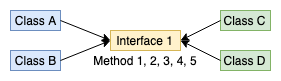

The diagram above was exported from draw.io. Its source (the exported page's mxGraphModel, read from the mxfile embedded in the PNG):
<mxGraphModel dx="672" dy="360" grid="1" gridSize="10" guides="1" tooltips="1" connect="1" arrows="1" fold="1" page="1" pageScale="1" pageWidth="850" pageHeight="1100" math="0" shadow="0">
  <root>
    <mxCell id="0" />
    <mxCell id="1" parent="0" />
    <mxCell id="6BQNTSZrTpPXiLLNR91Z-12" value="" style="rounded=0;whiteSpace=wrap;html=1;strokeColor=none;" vertex="1" parent="1">
      <mxGeometry x="90" y="140" width="280" height="80" as="geometry" />
    </mxCell>
    <mxCell id="6BQNTSZrTpPXiLLNR91Z-1" value="Class B" style="rounded=0;whiteSpace=wrap;html=1;fillColor=#dae8fc;strokeColor=#6c8ebf;" vertex="1" parent="1">
      <mxGeometry x="100" y="190" width="50" height="20" as="geometry" />
    </mxCell>
    <mxCell id="6BQNTSZrTpPXiLLNR91Z-2" value="Interface 1" style="rounded=0;whiteSpace=wrap;html=1;fillColor=#fff2cc;strokeColor=#d6b656;" vertex="1" parent="1">
      <mxGeometry x="200" y="170" width="70" height="20" as="geometry" />
    </mxCell>
    <mxCell id="6BQNTSZrTpPXiLLNR91Z-4" value="Class A" style="rounded=0;whiteSpace=wrap;html=1;fillColor=#dae8fc;strokeColor=#6c8ebf;" vertex="1" parent="1">
      <mxGeometry x="100" y="150" width="50" height="20" as="geometry" />
    </mxCell>
    <mxCell id="6BQNTSZrTpPXiLLNR91Z-5" value="" style="endArrow=classic;html=1;exitX=1;exitY=0.5;exitDx=0;exitDy=0;" edge="1" parent="1" source="6BQNTSZrTpPXiLLNR91Z-4">
      <mxGeometry width="50" height="50" relative="1" as="geometry">
        <mxPoint x="100" y="280" as="sourcePoint" />
        <mxPoint x="200" y="180" as="targetPoint" />
      </mxGeometry>
    </mxCell>
    <mxCell id="6BQNTSZrTpPXiLLNR91Z-6" value="" style="endArrow=classic;html=1;exitX=1;exitY=0.5;exitDx=0;exitDy=0;entryX=0;entryY=0.5;entryDx=0;entryDy=0;" edge="1" parent="1" source="6BQNTSZrTpPXiLLNR91Z-1" target="6BQNTSZrTpPXiLLNR91Z-2">
      <mxGeometry width="50" height="50" relative="1" as="geometry">
        <mxPoint x="100" y="280" as="sourcePoint" />
        <mxPoint x="150" y="230" as="targetPoint" />
      </mxGeometry>
    </mxCell>
    <mxCell id="6BQNTSZrTpPXiLLNR91Z-7" value="Method 1, 2, 3, 4, 5" style="text;html=1;strokeColor=none;fillColor=none;align=center;verticalAlign=middle;whiteSpace=wrap;rounded=0;" vertex="1" parent="1">
      <mxGeometry x="180" y="190" width="110" height="20" as="geometry" />
    </mxCell>
    <mxCell id="6BQNTSZrTpPXiLLNR91Z-8" value="Class C" style="rounded=0;whiteSpace=wrap;html=1;fillColor=#d5e8d4;strokeColor=#82b366;" vertex="1" parent="1">
      <mxGeometry x="310" y="150" width="50" height="20" as="geometry" />
    </mxCell>
    <mxCell id="6BQNTSZrTpPXiLLNR91Z-9" value="Class D" style="rounded=0;whiteSpace=wrap;html=1;fillColor=#d5e8d4;strokeColor=#82b366;" vertex="1" parent="1">
      <mxGeometry x="310" y="190" width="50" height="20" as="geometry" />
    </mxCell>
    <mxCell id="6BQNTSZrTpPXiLLNR91Z-10" value="" style="endArrow=classic;html=1;exitX=0;exitY=0.5;exitDx=0;exitDy=0;entryX=1;entryY=0.5;entryDx=0;entryDy=0;" edge="1" parent="1" source="6BQNTSZrTpPXiLLNR91Z-8" target="6BQNTSZrTpPXiLLNR91Z-2">
      <mxGeometry width="50" height="50" relative="1" as="geometry">
        <mxPoint x="100" y="280" as="sourcePoint" />
        <mxPoint x="150" y="230" as="targetPoint" />
      </mxGeometry>
    </mxCell>
    <mxCell id="6BQNTSZrTpPXiLLNR91Z-11" value="" style="endArrow=classic;html=1;exitX=0;exitY=0.5;exitDx=0;exitDy=0;entryX=1;entryY=0.5;entryDx=0;entryDy=0;" edge="1" parent="1" source="6BQNTSZrTpPXiLLNR91Z-9" target="6BQNTSZrTpPXiLLNR91Z-2">
      <mxGeometry width="50" height="50" relative="1" as="geometry">
        <mxPoint x="100" y="280" as="sourcePoint" />
        <mxPoint x="150" y="230" as="targetPoint" />
      </mxGeometry>
    </mxCell>
  </root>
</mxGraphModel>